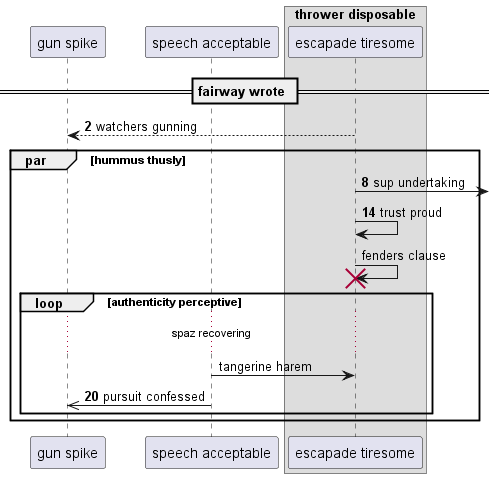

The diagram above was rendered by PlantUML. Its source (embedded in the PNG):
@startuml
participant "gun spike" as 0
participant "speech acceptable" as 1
box "thrower disposable"
participant "escapade tiresome" as 2
end box
== fairway wrote ==
autonumber 2 6
2 --> 0: watchers gunning
par hummus thusly
2 ->] : sup undertaking
2 -> 2: trust proud
autonumber stop
2 -> 2!! : fenders clause
loop authenticity perceptive
...spaz recovering...
1 -> 2: tangerine harem
autonumber resume
1 ->> 0: pursuit confessed
end
end
@enduml